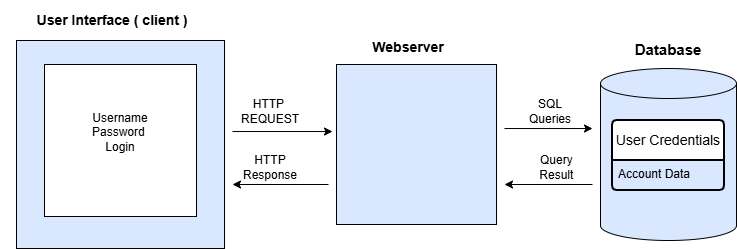

The diagram above was exported from draw.io. Its source (the exported page's mxGraphModel, read from the mxfile embedded in the PNG):
<mxGraphModel dx="860" dy="439" grid="1" gridSize="8" guides="1" tooltips="1" connect="1" arrows="1" fold="1" page="1" pageScale="1" pageWidth="827" pageHeight="1169" math="0" shadow="0">
  <root>
    <mxCell id="0" />
    <mxCell id="1" parent="0" />
    <mxCell id="nJwihq7V1h64vSttbcRP-4" parent="1" style="text;html=1;whiteSpace=wrap;strokeColor=none;fillColor=none;align=center;verticalAlign=middle;rounded=0;" value="&lt;font style=&quot;font-size: 14px;&quot;&gt;&lt;b style=&quot;&quot;&gt;User Interface ( client )&lt;/b&gt;&lt;/font&gt;" vertex="1">
      <mxGeometry height="40" width="224" x="8" y="56" as="geometry" />
    </mxCell>
    <mxCell id="nJwihq7V1h64vSttbcRP-7" parent="1" style="whiteSpace=wrap;html=1;aspect=fixed;fillColor=#DAE8FF;" value="" vertex="1">
      <mxGeometry height="208" width="208" x="24" y="96" as="geometry" />
    </mxCell>
    <mxCell id="nJwihq7V1h64vSttbcRP-9" parent="1" style="whiteSpace=wrap;html=1;aspect=fixed;" value="" vertex="1">
      <mxGeometry height="152" width="152" x="52" y="120" as="geometry" />
    </mxCell>
    <mxCell id="nJwihq7V1h64vSttbcRP-6" parent="1" style="text;html=1;whiteSpace=wrap;strokeColor=none;fillColor=none;align=center;verticalAlign=middle;rounded=0;" value="Username&lt;div&gt;Password&amp;nbsp;&lt;/div&gt;&lt;div&gt;Login&lt;/div&gt;" vertex="1">
      <mxGeometry height="136" width="172" x="42" y="120" as="geometry" />
    </mxCell>
    <mxCell id="nJwihq7V1h64vSttbcRP-11" parent="1" style="whiteSpace=wrap;html=1;aspect=fixed;fillColor=#DAE8FF;" value="" vertex="1">
      <mxGeometry height="160" width="160" x="344" y="120" as="geometry" />
    </mxCell>
    <mxCell id="nJwihq7V1h64vSttbcRP-12" parent="1" style="text;html=1;whiteSpace=wrap;strokeColor=none;fillColor=none;align=center;verticalAlign=middle;rounded=0;" value="&lt;b&gt;&lt;font style=&quot;font-size: 14px;&quot;&gt;Webserver&lt;/font&gt;&lt;/b&gt;" vertex="1">
      <mxGeometry height="30" width="112" x="360" y="88" as="geometry" />
    </mxCell>
    <mxCell id="nJwihq7V1h64vSttbcRP-13" parent="1" style="shape=cylinder3;whiteSpace=wrap;html=1;boundedLbl=1;backgroundOutline=1;size=15;fillColor=#DAE8FF;" value="" vertex="1">
      <mxGeometry height="172" width="136" x="608" y="124" as="geometry" />
    </mxCell>
    <mxCell id="nJwihq7V1h64vSttbcRP-14" parent="1" style="text;html=1;whiteSpace=wrap;strokeColor=none;fillColor=none;align=center;verticalAlign=middle;rounded=0;" value="&lt;b&gt;&lt;font style=&quot;font-size: 15px;&quot;&gt;Database&lt;/font&gt;&lt;/b&gt;" vertex="1">
      <mxGeometry height="30" width="128" x="612" y="90" as="geometry" />
    </mxCell>
    <mxCell id="nJwihq7V1h64vSttbcRP-15" parent="1" style="swimlane;childLayout=stackLayout;horizontal=1;startSize=40;horizontalStack=0;rounded=1;fontSize=14;fontStyle=0;strokeWidth=2;resizeParent=0;resizeLast=1;shadow=0;dashed=0;align=center;arcSize=4;whiteSpace=wrap;html=1;" value="User Credentials" vertex="1">
      <mxGeometry height="70" width="112" x="620" y="176" as="geometry" />
    </mxCell>
    <mxCell id="nJwihq7V1h64vSttbcRP-16" parent="nJwihq7V1h64vSttbcRP-15" style="align=left;strokeColor=none;fillColor=none;spacingLeft=4;spacingRight=4;fontSize=12;verticalAlign=top;rotatable=0;part=1;html=1;whiteSpace=wrap;" value="Account Data" vertex="1">
      <mxGeometry height="30" width="112" y="40" as="geometry" />
    </mxCell>
    <mxCell id="nJwihq7V1h64vSttbcRP-17" edge="1" parent="1" style="endArrow=classic;html=1;rounded=0;defaultLabelBackgroundColor=page;labelPadding=0 4;entryX=-0.025;entryY=0.419;entryDx=0;entryDy=0;entryPerimeter=0;" target="nJwihq7V1h64vSttbcRP-11" value="">
      <mxGeometry height="50" relative="1" width="50" x="0.1089" as="geometry">
        <Array as="points" />
        <mxPoint x="240" y="187.04" as="sourcePoint" />
        <mxPoint x="314" y="180" as="targetPoint" />
      </mxGeometry>
    </mxCell>
    <mxCell id="nJwihq7V1h64vSttbcRP-18" edge="1" parent="1" style="endArrow=classic;html=1;rounded=0;defaultLabelBackgroundColor=page;labelPadding=0 4;" value="">
      <mxGeometry height="50" relative="1" width="50" as="geometry">
        <mxPoint x="512" y="184.03" as="sourcePoint" />
        <mxPoint x="600" y="184.03" as="targetPoint" />
      </mxGeometry>
    </mxCell>
    <mxCell id="nJwihq7V1h64vSttbcRP-19" parent="1" style="text;html=1;whiteSpace=wrap;strokeColor=none;fillColor=none;align=center;verticalAlign=middle;rounded=0;" value="HTTP&amp;nbsp;&lt;div&gt;REQUEST&lt;/div&gt;" vertex="1">
      <mxGeometry height="30" width="60" x="248" y="152" as="geometry" />
    </mxCell>
    <mxCell id="nJwihq7V1h64vSttbcRP-20" parent="1" style="text;html=1;whiteSpace=wrap;strokeColor=none;fillColor=none;align=center;verticalAlign=middle;rounded=0;" value="SQL&lt;div&gt;Queries&lt;/div&gt;" vertex="1">
      <mxGeometry height="30" width="60" x="528" y="152" as="geometry" />
    </mxCell>
    <mxCell id="nJwihq7V1h64vSttbcRP-21" edge="1" parent="1" style="endArrow=classic;html=1;rounded=0;defaultLabelBackgroundColor=page;labelPadding=0 4;" value="">
      <mxGeometry height="50" relative="1" width="50" as="geometry">
        <mxPoint x="336" y="240" as="sourcePoint" />
        <mxPoint x="240" y="240" as="targetPoint" />
      </mxGeometry>
    </mxCell>
    <mxCell id="nJwihq7V1h64vSttbcRP-22" edge="1" parent="1" style="endArrow=classic;html=1;rounded=0;defaultLabelBackgroundColor=page;labelPadding=0 4;" value="">
      <mxGeometry height="50" relative="1" width="50" as="geometry">
        <mxPoint x="600" y="240" as="sourcePoint" />
        <mxPoint x="512" y="240" as="targetPoint" />
      </mxGeometry>
    </mxCell>
    <mxCell id="nJwihq7V1h64vSttbcRP-23" parent="1" style="text;html=1;whiteSpace=wrap;strokeColor=none;fillColor=none;align=center;verticalAlign=middle;rounded=0;" value="HTTP&lt;div&gt;Response&lt;/div&gt;" vertex="1">
      <mxGeometry height="30" width="60" x="248" y="208" as="geometry" />
    </mxCell>
    <mxCell id="nJwihq7V1h64vSttbcRP-24" parent="1" style="text;html=1;whiteSpace=wrap;strokeColor=none;fillColor=none;align=center;verticalAlign=middle;rounded=0;" value="Query&amp;nbsp;&lt;div&gt;Result&amp;nbsp;&lt;/div&gt;" vertex="1">
      <mxGeometry height="30" width="60" x="536" y="208" as="geometry" />
    </mxCell>
  </root>
</mxGraphModel>